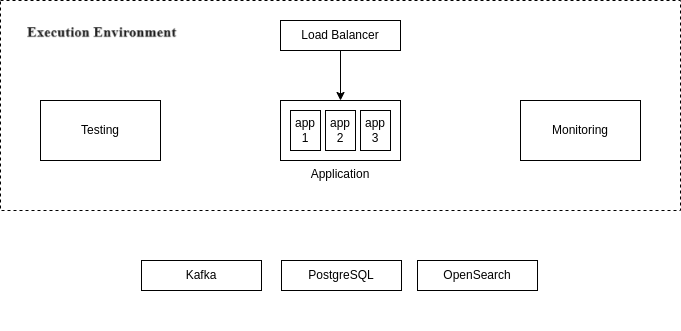

The diagram above was exported from draw.io. Its source (the exported page's mxGraphModel, read from the mxfile embedded in the PNG):
<mxGraphModel dx="1050" dy="531" grid="1" gridSize="10" guides="1" tooltips="1" connect="1" arrows="1" fold="1" page="1" pageScale="1" pageWidth="827" pageHeight="1169" math="0" shadow="0">
  <root>
    <mxCell id="0" />
    <mxCell id="1" parent="0" />
    <mxCell id="VGO8j8CAa_Bhohz1Ryd8-9" value="Extcution Environment" style="rounded=0;whiteSpace=wrap;fillColor=none;dashed=1;labelPosition=center;verticalLabelPosition=middle;align=left;verticalAlign=top;spacingLeft=7;html=1;spacingTop=0;spacing=0;spacingRight=0;" vertex="1" parent="1">
      <mxGeometry x="80" y="20" width="680" height="210" as="geometry" />
    </mxCell>
    <mxCell id="VGO8j8CAa_Bhohz1Ryd8-1" value="Application" style="rounded=0;whiteSpace=wrap;html=1;labelPosition=center;verticalLabelPosition=bottom;align=center;verticalAlign=top;" vertex="1" parent="1">
      <mxGeometry x="360" y="120" width="120" height="60" as="geometry" />
    </mxCell>
    <mxCell id="VGO8j8CAa_Bhohz1Ryd8-2" value="Testing" style="rounded=0;whiteSpace=wrap;html=1;" vertex="1" parent="1">
      <mxGeometry x="120" y="120" width="120" height="60" as="geometry" />
    </mxCell>
    <mxCell id="VGO8j8CAa_Bhohz1Ryd8-3" value="Monitoring" style="rounded=0;whiteSpace=wrap;html=1;" vertex="1" parent="1">
      <mxGeometry x="600" y="120" width="120" height="60" as="geometry" />
    </mxCell>
    <mxCell id="VGO8j8CAa_Bhohz1Ryd8-4" value="app 1" style="rounded=0;whiteSpace=wrap;html=1;" vertex="1" parent="1">
      <mxGeometry x="370" y="130" width="30" height="40" as="geometry" />
    </mxCell>
    <mxCell id="VGO8j8CAa_Bhohz1Ryd8-5" value="app 3" style="rounded=0;whiteSpace=wrap;html=1;" vertex="1" parent="1">
      <mxGeometry x="440" y="130" width="30" height="40" as="geometry" />
    </mxCell>
    <mxCell id="VGO8j8CAa_Bhohz1Ryd8-6" value="app 2" style="rounded=0;whiteSpace=wrap;html=1;" vertex="1" parent="1">
      <mxGeometry x="405" y="130" width="30" height="40" as="geometry" />
    </mxCell>
    <mxCell id="VGO8j8CAa_Bhohz1Ryd8-8" style="edgeStyle=orthogonalEdgeStyle;rounded=0;orthogonalLoop=1;jettySize=auto;html=1;entryX=0.5;entryY=0;entryDx=0;entryDy=0;" edge="1" parent="1" source="VGO8j8CAa_Bhohz1Ryd8-7" target="VGO8j8CAa_Bhohz1Ryd8-1">
      <mxGeometry relative="1" as="geometry" />
    </mxCell>
    <mxCell id="VGO8j8CAa_Bhohz1Ryd8-7" value="Load Balancer" style="rounded=0;whiteSpace=wrap;html=1;" vertex="1" parent="1">
      <mxGeometry x="360" y="40" width="120" height="30" as="geometry" />
    </mxCell>
    <mxCell id="VGO8j8CAa_Bhohz1Ryd8-10" value="Kafka" style="rounded=0;whiteSpace=wrap;html=1;fillColor=default;" vertex="1" parent="1">
      <mxGeometry x="180" y="280" width="120" height="30" as="geometry" />
    </mxCell>
    <mxCell id="VGO8j8CAa_Bhohz1Ryd8-11" value="RabbitMQ" style="rounded=0;whiteSpace=wrap;html=1;fillColor=default;" vertex="1" parent="1">
      <mxGeometry x="250" y="320" width="120" height="30" as="geometry" />
    </mxCell>
    <mxCell id="VGO8j8CAa_Bhohz1Ryd8-12" value="PostgreSQL" style="rounded=0;whiteSpace=wrap;html=1;fillColor=default;" vertex="1" parent="1">
      <mxGeometry x="320" y="280" width="120" height="30" as="geometry" />
    </mxCell>
    <mxCell id="VGO8j8CAa_Bhohz1Ryd8-13" value="Cassandrda" style="rounded=0;whiteSpace=wrap;html=1;fillColor=default;" vertex="1" parent="1">
      <mxGeometry x="400" y="320" width="120" height="30" as="geometry" />
    </mxCell>
    <mxCell id="VGO8j8CAa_Bhohz1Ryd8-14" value="ArcadeDB" style="rounded=0;whiteSpace=wrap;html=1;fillColor=default;" vertex="1" parent="1">
      <mxGeometry x="460" y="280" width="120" height="30" as="geometry" />
    </mxCell>
    <mxCell id="VGO8j8CAa_Bhohz1Ryd8-15" value="OpenSearch" style="rounded=0;whiteSpace=wrap;html=1;fillColor=default;" vertex="1" parent="1">
      <mxGeometry x="540" y="320" width="120" height="30" as="geometry" />
    </mxCell>
  </root>
</mxGraphModel>